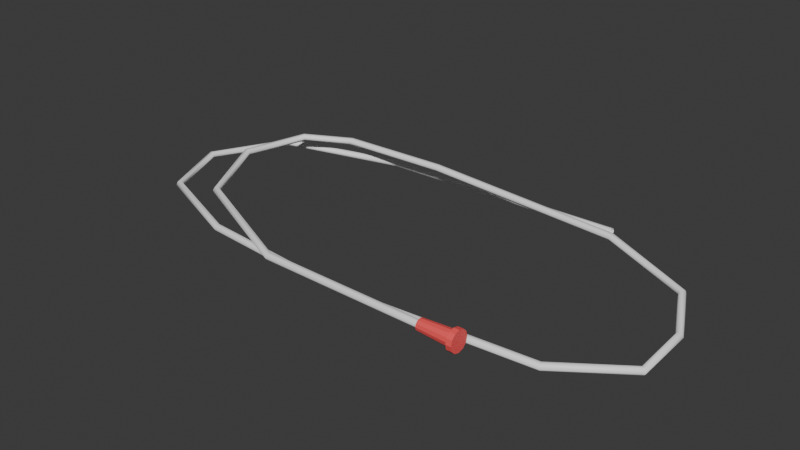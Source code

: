 # Source: SondasNasogastricas.blend  (saved by Blender 4.2.66; exported with 4.5.12 LTS)
import bpy
from mathutils import Matrix  # noqa: F401  (used for matrix-valued properties, if any)

bpy.ops.wm.read_factory_settings(use_empty=True)
scene = bpy.context.scene
scene.name = 'Scene'

# ---- collections
col_collection = bpy.data.collections.new('Collection'); scene.collection.children.link(col_collection)

# ---- materials (node trees are filled in below, after node groups)
mat_blanco = bpy.data.materials.new('Blanco')
mat_rojo = bpy.data.materials.new('Rojo')

# ---- material node trees
mat_blanco.use_nodes = True; mat_blanco.node_tree.nodes.clear()
_N = mat_blanco.node_tree.nodes; _L = mat_blanco.node_tree.links
n0 = _N.new('ShaderNodeBsdfPrincipled'); n0.name = 'Principled BSDF'; n0.location = (10, 300)
n0.inputs[0].default_value = (1.0, 1.0, 1.0, 1.0)
n1 = _N.new('ShaderNodeOutputMaterial'); n1.name = 'Material Output'; n1.location = (300, 300)
_L.new(n0.outputs[0], n1.inputs[0])
n1.is_active_output = True
mat_rojo.use_nodes = True; mat_rojo.node_tree.nodes.clear()
_N = mat_rojo.node_tree.nodes; _L = mat_rojo.node_tree.links
n0 = _N.new('ShaderNodeBsdfPrincipled'); n0.name = 'Principled BSDF'; n0.location = (10, 300)
n0.inputs[0].default_value = (1.0, 0.1, 0.1, 1.0)
n1 = _N.new('ShaderNodeOutputMaterial'); n1.name = 'Material Output'; n1.location = (300, 300)
_L.new(n0.outputs[0], n1.inputs[0])
n1.is_active_output = True

# ---- world
world_world = bpy.data.worlds.new('World'); scene.world = world_world
world_world.use_nodes = True; world_world.node_tree.nodes.clear()
_N = world_world.node_tree.nodes; _L = world_world.node_tree.links
n0 = _N.new('ShaderNodeOutputWorld'); n0.name = 'World Output'; n0.location = (300, 300)
n1 = _N.new('ShaderNodeBackground'); n1.name = 'Background'; n1.location = (10, 300)
n1.inputs[0].default_value = (0.05088, 0.05088, 0.05088, 1.0)
_L.new(n1.outputs[0], n0.inputs[0])
n0.is_active_output = True
world_world.color = (0.05088, 0.05088, 0.05088)
world_world.sun_shadow_jitter_overblur = 0.0

# ---- meshes
me_b_ziercurve = bpy.data.meshes.new('BézierCurve')
me_b_ziercurve.from_pydata([(0.1018, -0.1169, 0.0176), (0.1012, -0.114, 0.0176), (0.1009, -0.1125, 0.015), (0.1012, -0.114, 0.0124), (0.1018, -0.1169, 0.0124), (0.1021, -0.1184, 0.015), (-0.04562, -0.115, 0.0176), (-0.04497, -0.1121, 0.0176), (-0.04464, -0.1106, 0.015), (-0.04497, -0.1121, 0.0124), (-0.04562, -0.115, 0.0124), (-0.04595, -0.1165, 0.015), (-0.1516, -0.06684, 0.0176), (-0.1496, -0.06464, 0.0176), (-0.1486, -0.06353, 0.015), (-0.1496, -0.06464, 0.0124), (-0.1516, -0.06684, 0.0124), (-0.1527, -0.06794, 0.015), (-0.1878, -0.001159, 0.0176), (-0.1848, -0.0007716, 0.0176), (-0.1833, -0.000578, 0.015), (-0.1848, -0.0007716, 0.0124), (-0.1878, -0.001159, 0.0124), (-0.1892, -0.001352, 0.015), (-0.1742, 0.05318, 0.0176), (-0.1718, 0.05131, 0.0176), (-0.1707, 0.05038, 0.015), (-0.1718, 0.05131, 0.0124), (-0.1742, 0.05318, 0.0124), (-0.1754, 0.05411, 0.015), (-0.1361, 0.07268, 0.0176), (-0.1354, 0.06978, 0.0176), (-0.135, 0.06832, 0.015), (-0.1354, 0.06978, 0.0124), (-0.1361, 0.07268, 0.0124), (-0.1365, 0.07413, 0.015), (-0.04715, 0.07587, 0.0176), (-0.04718, 0.07287, 0.0176), (-0.04722, 0.07136, 0.015), (-0.04724, 0.07286, 0.0124), (-0.04722, 0.07586, 0.0124), (-0.04717, 0.07736, 0.015), (0.1152, 0.0673, 0.01369), (0.1146, 0.06437, 0.01372), (0.1141, 0.06291, 0.01114), (0.1142, 0.06439, 0.008531), (0.1149, 0.06732, 0.008504), (0.1153, 0.06878, 0.01108), (0.1861, 0.03933, 0.006393), (0.1841, 0.03714, 0.00655), (0.1828, 0.03611, 0.004046), (0.1835, 0.03728, 0.001385), (0.1856, 0.03947, 0.001228), (0.1869, 0.0405, 0.003732), (0.2062, -0.003731, 0.002443), (0.2033, -0.004429, 0.002725), (0.2016, -0.004727, 0.0002819), (0.2028, -0.004328, -0.002443), (0.2057, -0.00363, -0.002725), (0.2074, -0.003332, -0.0002819), (0.2075, -0.05282, 0.002418), (0.2048, -0.05149, 0.002747), (0.2032, -0.05069, 0.000328), (0.2043, -0.05123, -0.002418), (0.207, -0.05256, -0.002747), (0.2086, -0.05336, -0.000328), (0.1574, -0.08846, 0.002418), (0.1564, -0.08565, 0.002747), (0.1558, -0.08398, 0.000328), (0.1562, -0.08512, -0.002418), (0.1572, -0.08792, -0.002747), (0.1578, -0.08959, -0.000328), (0.00335, -0.1007, 0.002418), (0.003358, -0.0977, 0.002747), (0.003362, -0.09592, 0.000328), (0.003359, -0.09713, -0.002418), (0.003352, -0.1001, -0.002747), (0.003347, -0.1019, -0.000328), (-0.1265, -0.08977, 0.002418), (-0.1258, -0.08686, 0.002747), (-0.1254, -0.08513, 0.000328), (-0.1257, -0.08631, -0.002418), (-0.1263, -0.08921, -0.002747), (-0.1267, -0.09094, -0.000328), (-0.2075, -0.05758, 0.002418), (-0.2054, -0.05543, 0.002747), (-0.2042, -0.05414, 0.000328), (-0.205, -0.05502, -0.002418), (-0.2071, -0.05717, -0.002747), (-0.2083, -0.05845, -0.000328), (-0.2331, -0.0001687, 0.002418), (-0.2302, -0.0002432, 0.002747), (-0.2284, -0.0002875, 0.000328), (-0.2296, -0.0002574, -0.002418), (-0.2326, -0.0001829, -0.002747), (-0.2343, -0.0001386, -0.000328), (-0.2013, 0.06244, 0.002418), (-0.1994, 0.06011, 0.002747), (-0.1983, 0.05873, 0.000328), (-0.1991, 0.05967, -0.002418), (-0.2009, 0.062, -0.002747), (-0.202, 0.06338, -0.000328), (-0.09895, 0.08872, 0.002418), (-0.09853, 0.08577, 0.002747), (-0.09829, 0.08401, 0.000328), (-0.09846, 0.08521, -0.002418), (-0.09887, 0.08816, -0.002747), (-0.09911, 0.08992, -0.000328), (0.101, 0.09409, 0.002418), (0.101, 0.09111, 0.002747), (0.101, 0.08933, 0.000328), (0.101, 0.09054, -0.002418), (0.101, 0.09352, -0.002747), (0.101, 0.0953, -0.000328), (0.08693, -0.1103, 0.015), (0.08693, -0.1109, 0.01276), (0.08693, -0.1125, 0.01111), (0.08693, -0.1148, 0.01051), (0.08693, -0.117, 0.01111), (0.08693, -0.1187, 0.01276), (0.08693, -0.1193, 0.015), (0.08693, -0.1187, 0.01724), (0.08693, -0.117, 0.01889), (0.08693, -0.1148, 0.01949), (0.08693, -0.1125, 0.01889), (0.08693, -0.1109, 0.01724), (0.1126, -0.1088, 0.015), (0.1126, -0.1096, 0.012), (0.1126, -0.1118, 0.009804), (0.1126, -0.1148, 0.009), (0.1126, -0.1178, 0.009804), (0.1126, -0.12, 0.012), (0.1126, -0.1208, 0.015), (0.1126, -0.12, 0.018), (0.1126, -0.1178, 0.0202), (0.1126, -0.1148, 0.021), (0.1126, -0.1118, 0.0202), (0.1126, -0.1096, 0.018), (0.1168, -0.1078, 0.01097), (0.1168, -0.1067, 0.015), (0.1126, -0.1067, 0.015), (0.1168, -0.1107, 0.008016), (0.1168, -0.1148, 0.006936), (0.1168, -0.1188, 0.008016), (0.1168, -0.1218, 0.01097), (0.1168, -0.1228, 0.015), (0.1168, -0.1218, 0.01903), (0.1168, -0.1188, 0.02198), (0.1168, -0.1148, 0.02306), (0.1168, -0.1107, 0.02198), (0.1168, -0.1078, 0.01903), (0.1126, -0.1078, 0.01097), (0.1126, -0.1107, 0.008016), (0.1126, -0.1148, 0.006936), (0.1126, -0.1188, 0.008016), (0.1126, -0.1218, 0.01097), (0.1126, -0.1228, 0.015), (0.1126, -0.1218, 0.01903), (0.1126, -0.1188, 0.02198), (0.1126, -0.1148, 0.02306), (0.1126, -0.1107, 0.02198), (0.1126, -0.1078, 0.01903)], [], [(0, 6, 11, 5), (1, 7, 6, 0), (2, 8, 7, 1), (3, 9, 8, 2), (4, 10, 9, 3), (5, 11, 10, 4), (6, 12, 17, 11), (7, 13, 12, 6), (8, 14, 13, 7), (9, 15, 14, 8), (10, 16, 15, 9), (11, 17, 16, 10), (12, 18, 23, 17), (13, 19, 18, 12), (14, 20, 19, 13), (15, 21, 20, 14), (16, 22, 21, 15), (17, 23, 22, 16), (18, 24, 29, 23), (19, 25, 24, 18), (20, 26, 25, 19), (21, 27, 26, 20), (22, 28, 27, 21), (23, 29, 28, 22), (24, 30, 35, 29), (25, 31, 30, 24), (26, 32, 31, 25), (27, 33, 32, 26), (28, 34, 33, 27), (29, 35, 34, 28), (30, 36, 41, 35), (31, 37, 36, 30), (32, 38, 37, 31), (33, 39, 38, 32), (34, 40, 39, 33), (35, 41, 40, 34), (36, 42, 47, 41), (37, 43, 42, 36), (38, 44, 43, 37), (39, 45, 44, 38), (40, 46, 45, 39), (41, 47, 46, 40), (42, 48, 53, 47), (43, 49, 48, 42), (44, 50, 49, 43), (45, 51, 50, 44), (46, 52, 51, 45), (47, 53, 52, 46), (48, 54, 59, 53), (49, 55, 54, 48), (50, 56, 55, 49), (51, 57, 56, 50), (52, 58, 57, 51), (53, 59, 58, 52), (54, 60, 65, 59), (55, 61, 60, 54), (56, 62, 61, 55), (57, 63, 62, 56), (58, 64, 63, 57), (59, 65, 64, 58), (60, 66, 71, 65), (61, 67, 66, 60), (62, 68, 67, 61), (63, 69, 68, 62), (64, 70, 69, 63), (65, 71, 70, 64), (66, 72, 77, 71), (67, 73, 72, 66), (68, 74, 73, 67), (69, 75, 74, 68), (70, 76, 75, 69), (71, 77, 76, 70), (72, 78, 83, 77), (73, 79, 78, 72), (74, 80, 79, 73), (75, 81, 80, 74), (76, 82, 81, 75), (77, 83, 82, 76), (78, 84, 89, 83), (79, 85, 84, 78), (80, 86, 85, 79), (81, 87, 86, 80), (82, 88, 87, 81), (83, 89, 88, 82), (84, 90, 95, 89), (85, 91, 90, 84), (86, 92, 91, 85), (87, 93, 92, 86), (88, 94, 93, 87), (89, 95, 94, 88), (90, 96, 101, 95), (91, 97, 96, 90), (92, 98, 97, 91), (93, 99, 98, 92), (94, 100, 99, 93), (95, 101, 100, 94), (96, 102, 107, 101), (97, 103, 102, 96), (98, 104, 103, 97), (99, 105, 104, 98), (100, 106, 105, 99), (101, 107, 106, 100), (102, 108, 113, 107), (103, 109, 108, 102), (104, 110, 109, 103), (105, 111, 110, 104), (106, 112, 111, 105), (107, 113, 112, 106), (134, 133, 157, 158), (127, 126, 140, 151), (135, 134, 158, 159), (128, 127, 151, 152), (136, 135, 159, 160), (129, 128, 152, 153), (114, 115, 116, 117, 118, 119, 120, 121, 122, 123, 124, 125), (125, 137, 126, 114), (124, 136, 137, 125), (123, 135, 136, 124), (122, 134, 135, 123), (121, 133, 134, 122), (120, 132, 133, 121), (119, 131, 132, 120), (118, 130, 131, 119), (117, 129, 130, 118), (116, 128, 129, 117), (115, 127, 128, 116), (114, 126, 127, 115), (140, 139, 138, 151), (151, 138, 141, 152), (152, 141, 142, 153), (153, 142, 143, 154), (154, 143, 144, 155), (155, 144, 145, 156), (156, 145, 146, 157), (157, 146, 147, 158), (158, 147, 148, 159), (159, 148, 149, 160), (160, 149, 150, 161), (161, 150, 139, 140), (133, 132, 156, 157), (132, 131, 155, 156), (131, 130, 154, 155), (126, 137, 161, 140), (138, 139, 150, 149, 148, 147, 146, 145, 144, 143, 142, 141), (130, 129, 153, 154), (137, 136, 160, 161)])
me_b_ziercurve.polygons.foreach_set('use_smooth', [1, 1, 1, 1, 1, 1, 1, 1, 1, 1, 1, 1, 1, 1, 1, 1, 1, 1, 1, 1, 1, 1, 1, 1, 1, 1, 1, 1, 1, 1, 1, 1, 1, 1, 1, 1, 1, 1, 1, 1, 1, 1, 1, 1, 1, 1, 1, 1, 1, 1, 1, 1, 1, 1, 1, 1, 1, 1, 1, 1, 1, 1, 1, 1, 1, 1, 1, 1, 1, 1, 1, 1, 1, 1, 1, 1, 1, 1, 1, 1, 1, 1, 1, 1, 1, 1, 1, 1, 1, 1, 1, 1, 1, 1, 1, 1, 1, 1, 1, 1, 1, 1, 1, 1, 1, 1, 1, 1, 0, 0, 0, 0, 0, 0, 0, 0, 0, 0, 0, 0, 0, 0, 0, 0, 0, 0, 0, 0, 0, 0, 0, 0, 0, 0, 0, 0, 0, 0, 0, 0, 0, 0, 0, 0, 0, 0])
me_b_ziercurve.polygons.foreach_set('material_index', [0, 0, 0, 0, 0, 0, 0, 0, 0, 0, 0, 0, 0, 0, 0, 0, 0, 0, 0, 0, 0, 0, 0, 0, 0, 0, 0, 0, 0, 0, 0, 0, 0, 0, 0, 0, 0, 0, 0, 0, 0, 0, 0, 0, 0, 0, 0, 0, 0, 0, 0, 0, 0, 0, 0, 0, 0, 0, 0, 0, 0, 0, 0, 0, 0, 0, 0, 0, 0, 0, 0, 0, 0, 0, 0, 0, 0, 0, 0, 0, 0, 0, 0, 0, 0, 0, 0, 0, 0, 0, 0, 0, 0, 0, 0, 0, 0, 0, 0, 0, 0, 0, 0, 0, 0, 0, 0, 0, 1, 1, 1, 1, 1, 1, 1, 1, 1, 1, 1, 1, 1, 1, 1, 1, 1, 1, 1, 1, 1, 1, 1, 1, 1, 1, 1, 1, 1, 1, 1, 1, 1, 1, 1, 1, 1, 1])
_uv = me_b_ziercurve.uv_layers.new(name='UVMap')
_uv.uv.foreach_set('vector', [0.0, 1.0, 0.05556, 1.0, 0.05556, 0.8333, 0.0, 0.8333, 0.0, 0.1667, 0.05556, 0.1667, 0.05556, 0.0, 0.0, 0.0, 0.0, 0.3333, 0.05556, 0.3333, 0.05556, 0.1667, 0.0, 0.1667, 0.0, 0.5, 0.05556, 0.5, 0.05556, 0.3333, 0.0, 0.3333, 0.0, 0.6667, 0.05556, 0.6667, 0.05556, 0.5, 0.0, 0.5, 0.0, 0.8333, 0.05556, 0.8333, 0.05556, 0.6667, 0.0, 0.6667, 0.05556, 1.0, 0.1111, 1.0, 0.1111, 0.8333, 0.05556, 0.8333, 0.05556, 0.1667, 0.1111, 0.1667, 0.1111, 0.0, 0.05556, 0.0, 0.05556, 0.3333, 0.1111, 0.3333, 0.1111, 0.1667, 0.05556, 0.1667, 0.05556, 0.5, 0.1111, 0.5, 0.1111, 0.3333, 0.05556, 0.3333, 0.05556, 0.6667, 0.1111, 0.6667, 0.1111, 0.5, 0.05556, 0.5, 0.05556, 0.8333, 0.1111, 0.8333, 0.1111, 0.6667, 0.05556, 0.6667, 0.1111, 1.0, 0.1667, 1.0, 0.1667, 0.8333, 0.1111, 0.8333, 0.1111, 0.1667, 0.1667, 0.1667, 0.1667, 0.0, 0.1111, 0.0, 0.1111, 0.3333, 0.1667, 0.3333, 0.1667, 0.1667, 0.1111, 0.1667, 0.1111, 0.5, 0.1667, 0.5, 0.1667, 0.3333, 0.1111, 0.3333, 0.1111, 0.6667, 0.1667, 0.6667, 0.1667, 0.5, 0.1111, 0.5, 0.1111, 0.8333, 0.1667, 0.8333, 0.1667, 0.6667, 0.1111, 0.6667, 0.1667, 1.0, 0.2222, 1.0, 0.2222, 0.8333, 0.1667, 0.8333, 0.1667, 0.1667, 0.2222, 0.1667, 0.2222, 0.0, 0.1667, 0.0, 0.1667, 0.3333, 0.2222, 0.3333, 0.2222, 0.1667, 0.1667, 0.1667, 0.1667, 0.5, 0.2222, 0.5, 0.2222, 0.3333, 0.1667, 0.3333, 0.1667, 0.6667, 0.2222, 0.6667, 0.2222, 0.5, 0.1667, 0.5, 0.1667, 0.8333, 0.2222, 0.8333, 0.2222, 0.6667, 0.1667, 0.6667, 0.2222, 1.0, 0.2778, 1.0, 0.2778, 0.8333, 0.2222, 0.8333, 0.2222, 0.1667, 0.2778, 0.1667, 0.2778, 0.0, 0.2222, 0.0, 0.2222, 0.3333, 0.2778, 0.3333, 0.2778, 0.1667, 0.2222, 0.1667, 0.2222, 0.5, 0.2778, 0.5, 0.2778, 0.3333, 0.2222, 0.3333, 0.2222, 0.6667, 0.2778, 0.6667, 0.2778, 0.5, 0.2222, 0.5, 0.2222, 0.8333, 0.2778, 0.8333, 0.2778, 0.6667, 0.2222, 0.6667, 0.2778, 1.0, 0.3333, 1.0, 0.3333, 0.8333, 0.2778, 0.8333, 0.2778, 0.1667, 0.3333, 0.1667, 0.3333, 0.0, 0.2778, 0.0, 0.2778, 0.3333, 0.3333, 0.3333, 0.3333, 0.1667, 0.2778, 0.1667, 0.2778, 0.5, 0.3333, 0.5, 0.3333, 0.3333, 0.2778, 0.3333, 0.2778, 0.6667, 0.3333, 0.6667, 0.3333, 0.5, 0.2778, 0.5, 0.2778, 0.8333, 0.3333, 0.8333, 0.3333, 0.6667, 0.2778, 0.6667, 0.3333, 1.0, 0.3889, 1.0, 0.3889, 0.8333, 0.3333, 0.8333, 0.3333, 0.1667, 0.3889, 0.1667, 0.3889, 0.0, 0.3333, 0.0, 0.3333, 0.3333, 0.3889, 0.3333, 0.3889, 0.1667, 0.3333, 0.1667, 0.3333, 0.5, 0.3889, 0.5, 0.3889, 0.3333, 0.3333, 0.3333, 0.3333, 0.6667, 0.3889, 0.6667, 0.3889, 0.5, 0.3333, 0.5, 0.3333, 0.8333, 0.3889, 0.8333, 0.3889, 0.6667, 0.3333, 0.6667, 0.3889, 1.0, 0.4444, 1.0, 0.4444, 0.8333, 0.3889, 0.8333, 0.3889, 0.1667, 0.4444, 0.1667, 0.4444, 0.0, 0.3889, 0.0, 0.3889, 0.3333, 0.4444, 0.3333, 0.4444, 0.1667, 0.3889, 0.1667, 0.3889, 0.5, 0.4444, 0.5, 0.4444, 0.3333, 0.3889, 0.3333, 0.3889, 0.6667, 0.4444, 0.6667, 0.4444, 0.5, 0.3889, 0.5, 0.3889, 0.8333, 0.4444, 0.8333, 0.4444, 0.6667, 0.3889, 0.6667, 0.4444, 1.0, 0.5, 1.0, 0.5, 0.8333, 0.4444, 0.8333, 0.4444, 0.1667, 0.5, 0.1667, 0.5, 0.0, 0.4444, 0.0, 0.4444, 0.3333, 0.5, 0.3333, 0.5, 0.1667, 0.4444, 0.1667, 0.4444, 0.5, 0.5, 0.5, 0.5, 0.3333, 0.4444, 0.3333, 0.4444, 0.6667, 0.5, 0.6667, 0.5, 0.5, 0.4444, 0.5, 0.4444, 0.8333, 0.5, 0.8333, 0.5, 0.6667, 0.4444, 0.6667, 0.5, 1.0, 0.5556, 1.0, 0.5556, 0.8333, 0.5, 0.8333, 0.5, 0.1667, 0.5556, 0.1667, 0.5556, 0.0, 0.5, 0.0, 0.5, 0.3333, 0.5556, 0.3333, 0.5556, 0.1667, 0.5, 0.1667, 0.5, 0.5, 0.5556, 0.5, 0.5556, 0.3333, 0.5, 0.3333, 0.5, 0.6667, 0.5556, 0.6667, 0.5556, 0.5, 0.5, 0.5, 0.5, 0.8333, 0.5556, 0.8333, 0.5556, 0.6667, 0.5, 0.6667, 0.5556, 1.0, 0.6111, 1.0, 0.6111, 0.8333, 0.5556, 0.8333, 0.5556, 0.1667, 0.6111, 0.1667, 0.6111, 0.0, 0.5556, 0.0, 0.5556, 0.3333, 0.6111, 0.3333, 0.6111, 0.1667, 0.5556, 0.1667, 0.5556, 0.5, 0.6111, 0.5, 0.6111, 0.3333, 0.5556, 0.3333, 0.5556, 0.6667, 0.6111, 0.6667, 0.6111, 0.5, 0.5556, 0.5, 0.5556, 0.8333, 0.6111, 0.8333, 0.6111, 0.6667, 0.5556, 0.6667, 0.6111, 1.0, 0.6667, 1.0, 0.6667, 0.8333, 0.6111, 0.8333, 0.6111, 0.1667, 0.6667, 0.1667, 0.6667, 0.0, 0.6111, 0.0, 0.6111, 0.3333, 0.6667, 0.3333, 0.6667, 0.1667, 0.6111, 0.1667, 0.6111, 0.5, 0.6667, 0.5, 0.6667, 0.3333, 0.6111, 0.3333, 0.6111, 0.6667, 0.6667, 0.6667, 0.6667, 0.5, 0.6111, 0.5, 0.6111, 0.8333, 0.6667, 0.8333, 0.6667, 0.6667, 0.6111, 0.6667, 0.6667, 1.0, 0.7222, 1.0, 0.7222, 0.8333, 0.6667, 0.8333, 0.6667, 0.1667, 0.7222, 0.1667, 0.7222, 0.0, 0.6667, 0.0, 0.6667, 0.3333, 0.7222, 0.3333, 0.7222, 0.1667, 0.6667, 0.1667, 0.6667, 0.5, 0.7222, 0.5, 0.7222, 0.3333, 0.6667, 0.3333, 0.6667, 0.6667, 0.7222, 0.6667, 0.7222, 0.5, 0.6667, 0.5, 0.6667, 0.8333, 0.7222, 0.8333, 0.7222, 0.6667, 0.6667, 0.6667, 0.7222, 1.0, 0.7778, 1.0, 0.7778, 0.8333, 0.7222, 0.8333, 0.7222, 0.1667, 0.7778, 0.1667, 0.7778, 0.0, 0.7222, 0.0, 0.7222, 0.3333, 0.7778, 0.3333, 0.7778, 0.1667, 0.7222, 0.1667, 0.7222, 0.5, 0.7778, 0.5, 0.7778, 0.3333, 0.7222, 0.3333, 0.7222, 0.6667, 0.7778, 0.6667, 0.7778, 0.5, 0.7222, 0.5, 0.7222, 0.8333, 0.7778, 0.8333, 0.7778, 0.6667, 0.7222, 0.6667, 0.7778, 1.0, 0.8333, 1.0, 0.8333, 0.8333, 0.7778, 0.8333, 0.7778, 0.1667, 0.8333, 0.1667, 0.8333, 0.0, 0.7778, 0.0, 0.7778, 0.3333, 0.8333, 0.3333, 0.8333, 0.1667, 0.7778, 0.1667, 0.7778, 0.5, 0.8333, 0.5, 0.8333, 0.3333, 0.7778, 0.3333, 0.7778, 0.6667, 0.8333, 0.6667, 0.8333, 0.5, 0.7778, 0.5, 0.7778, 0.8333, 0.8333, 0.8333, 0.8333, 0.6667, 0.7778, 0.6667, 0.8333, 1.0, 0.8889, 1.0, 0.8889, 0.8333, 0.8333, 0.8333, 0.8333, 0.1667, 0.8889, 0.1667, 0.8889, 0.0, 0.8333, 0.0, 0.8333, 0.3333, 0.8889, 0.3333, 0.8889, 0.1667, 0.8333, 0.1667, 0.8333, 0.5, 0.8889, 0.5, 0.8889, 0.3333, 0.8333, 0.3333, 0.8333, 0.6667, 0.8889, 0.6667, 0.8889, 0.5, 0.8333, 0.5, 0.8333, 0.8333, 0.8889, 0.8333, 0.8889, 0.6667, 0.8333, 0.6667, 0.8889, 1.0, 0.9444, 1.0, 0.9444, 0.8333, 0.8889, 0.8333, 0.8889, 0.1667, 0.9444, 0.1667, 0.9444, 0.0, 0.8889, 0.0, 0.8889, 0.3333, 0.9444, 0.3333, 0.9444, 0.1667, 0.8889, 0.1667, 0.8889, 0.5, 0.9444, 0.5, 0.9444, 0.3333, 0.8889, 0.3333, 0.8889, 0.6667, 0.9444, 0.6667, 0.9444, 0.5, 0.8889, 0.5, 0.8889, 0.8333, 0.9444, 0.8333, 0.9444, 0.6667, 0.8889, 0.6667, 0.9444, 1.0, 1.0, 1.0, 1.0, 0.8333, 0.9444, 0.8333, 0.9444, 0.1667, 1.0, 0.1667, 1.0, 0.0, 0.9444, 0.0, 0.9444, 0.3333, 1.0, 0.3333, 1.0, 0.1667, 0.9444, 0.1667, 0.9444, 0.5, 1.0, 0.5, 1.0, 0.3333, 0.9444, 0.3333, 0.9444, 0.6667, 1.0, 0.6667, 1.0, 0.5, 0.9444, 0.5, 0.9444, 0.8333, 1.0, 0.8333, 1.0, 0.6667, 0.9444, 0.6667, 0.3333, 0.877, 0.4167, 0.877, 0.4167, 0.877, 0.3333, 0.877, 0.9167, 0.877, 1.0, 0.877, 1.0, 0.877, 0.9167, 0.877, 0.25, 0.877, 0.3333, 0.877, 0.3333, 0.877, 0.25, 0.877, 0.8333, 0.877, 0.9167, 0.877, 0.9167, 0.877, 0.8333, 0.877, 0.1667, 0.877, 0.25, 0.877, 0.25, 0.877, 0.1667, 0.877, 0.75, 0.877, 0.8333, 0.877, 0.8333, 0.877, 0.75, 0.877, 0.75, 0.49, 0.87, 0.4578, 0.9578, 0.37, 0.99, 0.25, 0.9578, 0.13, 0.87, 0.04215, 0.75, 0.01, 0.63, 0.04215, 0.5422, 0.13, 0.51, 0.25, 0.5422, 0.37, 0.63, 0.4578, 0.08333, 0.5, 0.08333, 0.877, 7.451e-08, 0.877, 7.451e-08, 0.5, 0.1667, 0.5, 0.1667, 0.877, 0.08333, 0.877, 0.08333, 0.5, 0.25, 0.5, 0.25, 0.877, 0.1667, 0.877, 0.1667, 0.5, 0.3333, 0.5, 0.3333, 0.877, 0.25, 0.877, 0.25, 0.5, 0.4167, 0.5, 0.4167, 0.877, 0.3333, 0.877, 0.3333, 0.5, 0.5, 0.5, 0.5, 0.877, 0.4167, 0.877, 0.4167, 0.5, 0.5833, 0.5, 0.5833, 0.877, 0.5, 0.877, 0.5, 0.5, 0.6667, 0.5, 0.6667, 0.877, 0.5833, 0.877, 0.5833, 0.5, 0.75, 0.5, 0.75, 0.877, 0.6667, 0.877, 0.6667, 0.5, 0.8333, 0.5, 0.8333, 0.877, 0.75, 0.877, 0.75, 0.5, 0.9167, 0.5, 0.9167, 0.877, 0.8333, 0.877, 0.8333, 0.5, 1.0, 0.5, 1.0, 0.877, 0.9167, 0.877, 0.9167, 0.5, 1.0, 0.877, 1.0, 1.0, 0.9167, 1.0, 0.9167, 0.877, 0.9167, 0.877, 0.9167, 1.0, 0.8333, 1.0, 0.8333, 0.877, 0.8333, 0.877, 0.8333, 1.0, 0.75, 1.0, 0.75, 0.877, 0.75, 0.877, 0.75, 1.0, 0.6667, 1.0, 0.6667, 0.877, 0.6667, 0.877, 0.6667, 1.0, 0.5833, 1.0, 0.5833, 0.877, 0.5833, 0.877, 0.5833, 1.0, 0.5, 1.0, 0.5, 0.877, 0.5, 0.877, 0.5, 1.0, 0.4167, 1.0, 0.4167, 0.877, 0.4167, 0.877, 0.4167, 1.0, 0.3333, 1.0, 0.3333, 0.877, 0.3333, 0.877, 0.3333, 1.0, 0.25, 1.0, 0.25, 0.877, 0.25, 0.877, 0.25, 1.0, 0.1667, 1.0, 0.1667, 0.877, 0.1667, 0.877, 0.1667, 1.0, 0.08333, 1.0, 0.08333, 0.877, 0.08333, 0.877, 0.08333, 1.0, 7.451e-08, 1.0, 7.451e-08, 0.877, 0.4167, 0.877, 0.5, 0.877, 0.5, 0.877, 0.4167, 0.877, 0.5, 0.877, 0.5833, 0.877, 0.5833, 0.877, 0.5, 0.877, 0.5833, 0.877, 0.6667, 0.877, 0.6667, 0.877, 0.5833, 0.877, 7.451e-08, 0.877, 0.08333, 0.877, 0.08333, 0.877, 7.451e-08, 0.877, 0.9167, 1.0, 7.451e-08, 1.0, 0.08333, 1.0, 0.1667, 1.0, 0.25, 1.0, 0.3333, 1.0, 0.4167, 1.0, 0.5, 1.0, 0.5833, 1.0, 0.6667, 1.0, 0.75, 1.0, 0.8333, 1.0, 0.6667, 0.877, 0.75, 0.877, 0.75, 0.877, 0.6667, 0.877, 0.08333, 0.877, 0.1667, 0.877, 0.1667, 0.877, 0.08333, 0.877])
me_b_ziercurve.materials.append(mat_blanco)
me_b_ziercurve.materials.append(mat_rojo)
me_b_ziercurve.auto_texspace = False
me_b_ziercurve.update()

# ---- objects
ob_b_ziercurve = bpy.data.objects.new('BézierCurve', me_b_ziercurve)

# ---- transforms, parenting, visibility, modifiers, constraints
ob_b_ziercurve.location = (0.0, 0.0, 0.0)

# ---- collection membership
col_collection.objects.link(ob_b_ziercurve)

# ---- scene / render settings (as saved in the file)
scene.frame_start = 1; scene.frame_end = 250; scene.frame_set(1)
scene.render.engine = 'BLENDER_EEVEE_NEXT'
bpy.context.view_layer.update()

# ---- added for rendering (the .blend has no active camera and no usable light): camera, sun
cam_auto = bpy.data.cameras.new('AutoCamera')
cam_auto.lens = 50.0
cam_auto.sensor_width = 36.0
cam_auto.clip_end = 1000.0
ob_auto_camera = bpy.data.objects.new('AutoCamera', cam_auto)
scene.collection.objects.link(ob_auto_camera)
ob_auto_camera.location = (0.444505, -0.562649, 0.37608)
ob_auto_camera.rotation_euler = (1.09748, -7.21219e-08, 0.694738)
scene.camera = ob_auto_camera
light_auto_sun = bpy.data.lights.new('AutoSun', 'SUN')
light_auto_sun.energy = 3.0
light_auto_sun.angle = 0.0523599
ob_auto_sun = bpy.data.objects.new('AutoSun', light_auto_sun)
scene.collection.objects.link(ob_auto_sun)
ob_auto_sun.rotation_euler = (0.872665, 0.174533, 0.523599)
bpy.context.view_layer.update()
